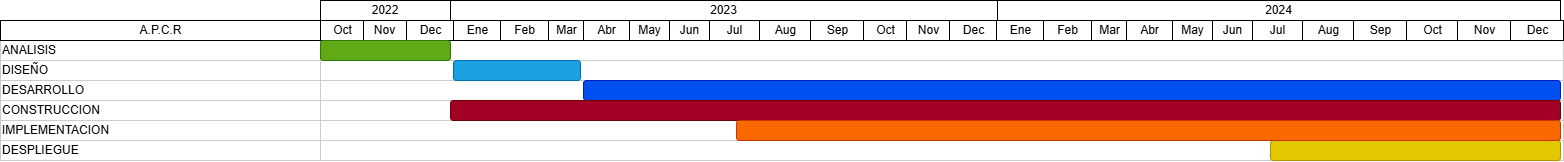

The diagram above was exported from draw.io. Its source (the exported page's mxGraphModel, read from the mxfile embedded in the PNG):
<mxGraphModel dx="1489" dy="759" grid="1" gridSize="10" guides="1" tooltips="1" connect="0" arrows="1" fold="1" page="1" pageScale="1.5" pageWidth="1169" pageHeight="827" background="none" math="0" shadow="0">
  <root>
    <mxCell id="0" style=";html=1;" />
    <mxCell id="1" style=";html=1;" parent="0" />
    <mxCell id="PSpo1maIt-WSQ9ddjQAZ-95" value="" style="edgeStyle=orthogonalEdgeStyle;rounded=0;orthogonalLoop=1;jettySize=auto;html=1;" edge="1" parent="1" source="75" target="67c90442a009f359-295">
      <mxGeometry relative="1" as="geometry" />
    </mxCell>
    <mxCell id="75" value="ANALISIS" style="align=left;strokeColor=#CCCCCC;html=1;" parent="1" vertex="1">
      <mxGeometry x="80.00000000000028" y="109.99999999999977" width="319.9999999999997" height="20.000000000000014" as="geometry" />
    </mxCell>
    <mxCell id="80" value="DISEÑO" style="align=left;strokeColor=#CCCCCC;html=1;" parent="1" vertex="1">
      <mxGeometry x="80" y="130.00000000000023" width="320" height="20" as="geometry" />
    </mxCell>
    <mxCell id="85" value="DESARROLLO" style="align=left;strokeColor=#CCCCCC;html=1;" parent="1" vertex="1">
      <mxGeometry x="79.99999999999989" y="150.00000000000023" width="320.0000000000001" height="20" as="geometry" />
    </mxCell>
    <mxCell id="90" value="CONSTRUCCION" style="align=left;strokeColor=#CCCCCC;html=1;" parent="1" vertex="1">
      <mxGeometry x="79.99999999999989" y="170.00000000000045" width="320.0000000000001" height="20" as="geometry" />
    </mxCell>
    <mxCell id="95" value="IMPLEMENTACION&lt;span style=&quot;white-space: pre;&quot;&gt;&#09;&lt;/span&gt;" style="align=left;strokeColor=#CCCCCC;html=1;" parent="1" vertex="1">
      <mxGeometry x="80.00000000000063" y="190.00000000000068" width="319.9999999999994" height="20" as="geometry" />
    </mxCell>
    <mxCell id="2" value="A.P.C.R" style="strokeWidth=1;fontStyle=0;html=1;" parent="1" vertex="1">
      <mxGeometry x="80" y="90" width="320" height="20" as="geometry" />
    </mxCell>
    <mxCell id="67c90442a009f359-291" value="" style="align=left;strokeColor=#CCCCCC;html=1;" parent="1" vertex="1">
      <mxGeometry x="400" y="110" width="1243" height="20" as="geometry" />
    </mxCell>
    <mxCell id="4" value="Oct" style="strokeWidth=1;fontStyle=0;html=1;" parent="1" vertex="1">
      <mxGeometry x="400" y="90" width="43" height="20" as="geometry" />
    </mxCell>
    <mxCell id="67c90442a009f359-278" value="Nov" style="strokeWidth=1;fontStyle=0;html=1;" parent="1" vertex="1">
      <mxGeometry x="443" y="90" width="43" height="20" as="geometry" />
    </mxCell>
    <mxCell id="67c90442a009f359-279" value="Dec" style="strokeWidth=1;fontStyle=0;html=1;" parent="1" vertex="1">
      <mxGeometry x="486" y="90" width="47" height="20" as="geometry" />
    </mxCell>
    <mxCell id="67c90442a009f359-280" value="Ene" style="strokeWidth=1;fontStyle=0;html=1;" parent="1" vertex="1">
      <mxGeometry x="533" y="90" width="47" height="20" as="geometry" />
    </mxCell>
    <mxCell id="67c90442a009f359-281" value="Feb" style="strokeWidth=1;fontStyle=0;html=1;" parent="1" vertex="1">
      <mxGeometry x="580" y="90" width="48" height="20" as="geometry" />
    </mxCell>
    <mxCell id="67c90442a009f359-282" value="Mar" style="strokeWidth=1;fontStyle=0;html=1;" parent="1" vertex="1">
      <mxGeometry x="628" y="90" width="35" height="20" as="geometry" />
    </mxCell>
    <mxCell id="67c90442a009f359-283" value="Abr" style="strokeWidth=1;fontStyle=0;html=1;" parent="1" vertex="1">
      <mxGeometry x="663" y="90" width="46" height="20" as="geometry" />
    </mxCell>
    <mxCell id="67c90442a009f359-284" value="May" style="strokeWidth=1;fontStyle=0;html=1;" parent="1" vertex="1">
      <mxGeometry x="709" y="90" width="40" height="20" as="geometry" />
    </mxCell>
    <mxCell id="67c90442a009f359-285" value="Jun" style="strokeWidth=1;fontStyle=0;html=1;" parent="1" vertex="1">
      <mxGeometry x="749" y="90" width="40" height="20" as="geometry" />
    </mxCell>
    <mxCell id="67c90442a009f359-286" value="Jul" style="strokeWidth=1;fontStyle=0;html=1;" parent="1" vertex="1">
      <mxGeometry x="789" y="90" width="50" height="20" as="geometry" />
    </mxCell>
    <mxCell id="67c90442a009f359-287" value="Aug" style="strokeWidth=1;fontStyle=0;html=1;" parent="1" vertex="1">
      <mxGeometry x="839" y="90" width="51" height="20" as="geometry" />
    </mxCell>
    <mxCell id="67c90442a009f359-288" value="Sep" style="strokeWidth=1;fontStyle=0;html=1;" parent="1" vertex="1">
      <mxGeometry x="890" y="90" width="53" height="20" as="geometry" />
    </mxCell>
    <mxCell id="67c90442a009f359-292" value="" style="align=left;strokeColor=#CCCCCC;html=1;" parent="1" vertex="1">
      <mxGeometry x="400" y="130" width="1243" height="20" as="geometry" />
    </mxCell>
    <mxCell id="67c90442a009f359-293" value="" style="align=left;strokeColor=#CCCCCC;html=1;" parent="1" vertex="1">
      <mxGeometry x="400" y="190" width="1243" height="20" as="geometry" />
    </mxCell>
    <mxCell id="67c90442a009f359-294" value="" style="align=left;strokeColor=#CCCCCC;html=1;" parent="1" vertex="1">
      <mxGeometry x="400" y="170" width="1243" height="20" as="geometry" />
    </mxCell>
    <mxCell id="67c90442a009f359-295" value="" style="align=left;strokeColor=#CCCCCC;html=1;" parent="1" vertex="1">
      <mxGeometry x="400" y="150" width="1243" height="20" as="geometry" />
    </mxCell>
    <mxCell id="gdeKUhfnfNE9evKhhcgp-101" value="Jan" style="strokeWidth=1;fontStyle=0;html=1;" parent="1" vertex="1">
      <mxGeometry x="1223" y="90" width="43" height="20" as="geometry" />
    </mxCell>
    <mxCell id="gdeKUhfnfNE9evKhhcgp-102" value="Feb" style="strokeWidth=1;fontStyle=0;html=1;" parent="1" vertex="1">
      <mxGeometry x="1266" y="90" width="43" height="20" as="geometry" />
    </mxCell>
    <mxCell id="gdeKUhfnfNE9evKhhcgp-103" value="Mar" style="strokeWidth=1;fontStyle=0;html=1;" parent="1" vertex="1">
      <mxGeometry x="1309" y="90" width="47" height="20" as="geometry" />
    </mxCell>
    <mxCell id="gdeKUhfnfNE9evKhhcgp-104" value="Apr" style="strokeWidth=1;fontStyle=0;html=1;" parent="1" vertex="1">
      <mxGeometry x="1356" y="90" width="47" height="20" as="geometry" />
    </mxCell>
    <mxCell id="gdeKUhfnfNE9evKhhcgp-105" value="May" style="strokeWidth=1;fontStyle=0;html=1;" parent="1" vertex="1">
      <mxGeometry x="1403" y="90" width="48" height="20" as="geometry" />
    </mxCell>
    <mxCell id="gdeKUhfnfNE9evKhhcgp-106" value="June" style="strokeWidth=1;fontStyle=0;html=1;" parent="1" vertex="1">
      <mxGeometry x="1451" y="90" width="35" height="20" as="geometry" />
    </mxCell>
    <mxCell id="gdeKUhfnfNE9evKhhcgp-137" value="Oct" style="strokeWidth=1;fontStyle=0;html=1;" parent="1" vertex="1">
      <mxGeometry x="943" y="90" width="43" height="20" as="geometry" />
    </mxCell>
    <mxCell id="gdeKUhfnfNE9evKhhcgp-138" value="Nov" style="strokeWidth=1;fontStyle=0;html=1;" parent="1" vertex="1">
      <mxGeometry x="986" y="90" width="43" height="20" as="geometry" />
    </mxCell>
    <mxCell id="gdeKUhfnfNE9evKhhcgp-139" value="Dec" style="strokeWidth=1;fontStyle=0;html=1;" parent="1" vertex="1">
      <mxGeometry x="1029" y="90" width="47" height="20" as="geometry" />
    </mxCell>
    <mxCell id="gdeKUhfnfNE9evKhhcgp-140" value="Ene" style="strokeWidth=1;fontStyle=0;html=1;" parent="1" vertex="1">
      <mxGeometry x="1076" y="90" width="47" height="20" as="geometry" />
    </mxCell>
    <mxCell id="gdeKUhfnfNE9evKhhcgp-141" value="Feb" style="strokeWidth=1;fontStyle=0;html=1;" parent="1" vertex="1">
      <mxGeometry x="1123" y="90" width="48" height="20" as="geometry" />
    </mxCell>
    <mxCell id="gdeKUhfnfNE9evKhhcgp-142" value="Mar" style="strokeWidth=1;fontStyle=0;html=1;" parent="1" vertex="1">
      <mxGeometry x="1171" y="90" width="35" height="20" as="geometry" />
    </mxCell>
    <mxCell id="gdeKUhfnfNE9evKhhcgp-143" value="Abr" style="strokeWidth=1;fontStyle=0;html=1;" parent="1" vertex="1">
      <mxGeometry x="1206" y="90" width="46" height="20" as="geometry" />
    </mxCell>
    <mxCell id="gdeKUhfnfNE9evKhhcgp-144" value="May" style="strokeWidth=1;fontStyle=0;html=1;" parent="1" vertex="1">
      <mxGeometry x="1252" y="90" width="40" height="20" as="geometry" />
    </mxCell>
    <mxCell id="gdeKUhfnfNE9evKhhcgp-145" value="Jun" style="strokeWidth=1;fontStyle=0;html=1;" parent="1" vertex="1">
      <mxGeometry x="1292" y="90" width="40" height="20" as="geometry" />
    </mxCell>
    <mxCell id="gdeKUhfnfNE9evKhhcgp-146" value="Jul" style="strokeWidth=1;fontStyle=0;html=1;" parent="1" vertex="1">
      <mxGeometry x="1332" y="90" width="50" height="20" as="geometry" />
    </mxCell>
    <mxCell id="gdeKUhfnfNE9evKhhcgp-147" value="Aug" style="strokeWidth=1;fontStyle=0;html=1;" parent="1" vertex="1">
      <mxGeometry x="1382" y="90" width="51" height="20" as="geometry" />
    </mxCell>
    <mxCell id="gdeKUhfnfNE9evKhhcgp-148" value="Sep" style="strokeWidth=1;fontStyle=0;html=1;" parent="1" vertex="1">
      <mxGeometry x="1433" y="90" width="53" height="20" as="geometry" />
    </mxCell>
    <mxCell id="gdeKUhfnfNE9evKhhcgp-149" value="May" style="strokeWidth=1;fontStyle=0;html=1;" parent="1" vertex="1">
      <mxGeometry x="1507" y="90" width="48" height="20" as="geometry" />
    </mxCell>
    <mxCell id="gdeKUhfnfNE9evKhhcgp-150" value="June" style="strokeWidth=1;fontStyle=0;html=1;" parent="1" vertex="1">
      <mxGeometry x="1555" y="90" width="35" height="20" as="geometry" />
    </mxCell>
    <mxCell id="gdeKUhfnfNE9evKhhcgp-151" value="Oct" style="strokeWidth=1;fontStyle=0;html=1;" parent="1" vertex="1">
      <mxGeometry x="1486" y="90" width="51" height="20" as="geometry" />
    </mxCell>
    <mxCell id="gdeKUhfnfNE9evKhhcgp-152" value="Nov" style="strokeWidth=1;fontStyle=0;html=1;" parent="1" vertex="1">
      <mxGeometry x="1537" y="90" width="53" height="20" as="geometry" />
    </mxCell>
    <mxCell id="gdeKUhfnfNE9evKhhcgp-153" value="Dec" style="strokeWidth=1;fontStyle=0;html=1;" parent="1" vertex="1">
      <mxGeometry x="1590" y="90" width="53" height="20" as="geometry" />
    </mxCell>
    <mxCell id="PSpo1maIt-WSQ9ddjQAZ-96" value="DESPLIEGUE" style="align=left;strokeColor=#CCCCCC;html=1;" vertex="1" parent="1">
      <mxGeometry x="80.00000000000063" y="210.00000000000068" width="319.9999999999994" height="20" as="geometry" />
    </mxCell>
    <mxCell id="PSpo1maIt-WSQ9ddjQAZ-97" value="" style="align=left;strokeColor=#CCCCCC;html=1;" vertex="1" parent="1">
      <mxGeometry x="400" y="210" width="1243" height="20" as="geometry" />
    </mxCell>
    <mxCell id="PSpo1maIt-WSQ9ddjQAZ-98" value="" style="rounded=1;whiteSpace=wrap;html=1;fillColor=#60a917;fontColor=#ffffff;strokeColor=#2D7600;" vertex="1" parent="1">
      <mxGeometry x="400" y="110" width="130" height="20" as="geometry" />
    </mxCell>
    <mxCell id="PSpo1maIt-WSQ9ddjQAZ-99" value="" style="rounded=1;whiteSpace=wrap;html=1;fillColor=#1ba1e2;fontColor=#ffffff;strokeColor=#006EAF;" vertex="1" parent="1">
      <mxGeometry x="533" y="130" width="127" height="20" as="geometry" />
    </mxCell>
    <mxCell id="PSpo1maIt-WSQ9ddjQAZ-100" value="" style="rounded=1;whiteSpace=wrap;html=1;fillColor=#0050ef;fontColor=#ffffff;strokeColor=#001DBC;" vertex="1" parent="1">
      <mxGeometry x="663" y="150" width="977" height="20" as="geometry" />
    </mxCell>
    <mxCell id="PSpo1maIt-WSQ9ddjQAZ-101" value="" style="rounded=1;whiteSpace=wrap;html=1;fillColor=#a20025;fontColor=#ffffff;strokeColor=#6F0000;" vertex="1" parent="1">
      <mxGeometry x="530" y="170" width="1110" height="20" as="geometry" />
    </mxCell>
    <mxCell id="PSpo1maIt-WSQ9ddjQAZ-102" value="" style="rounded=1;whiteSpace=wrap;html=1;fillColor=#e3c800;fontColor=#000000;strokeColor=#B09500;" vertex="1" parent="1">
      <mxGeometry x="1350" y="210" width="290" height="20" as="geometry" />
    </mxCell>
    <mxCell id="PSpo1maIt-WSQ9ddjQAZ-104" value="" style="rounded=1;whiteSpace=wrap;html=1;fillColor=#fa6800;fontColor=#000000;strokeColor=#C73500;" vertex="1" parent="1">
      <mxGeometry x="816" y="190" width="824" height="20" as="geometry" />
    </mxCell>
    <mxCell id="PSpo1maIt-WSQ9ddjQAZ-105" value="2022" style="rounded=0;whiteSpace=wrap;html=1;" vertex="1" parent="1">
      <mxGeometry x="400" y="70" width="130" height="20" as="geometry" />
    </mxCell>
    <mxCell id="PSpo1maIt-WSQ9ddjQAZ-106" value="2023" style="rounded=0;whiteSpace=wrap;html=1;" vertex="1" parent="1">
      <mxGeometry x="530" y="70" width="547" height="20" as="geometry" />
    </mxCell>
    <mxCell id="PSpo1maIt-WSQ9ddjQAZ-107" value="2024" style="rounded=0;whiteSpace=wrap;html=1;" vertex="1" parent="1">
      <mxGeometry x="1077" y="70" width="563" height="20" as="geometry" />
    </mxCell>
  </root>
</mxGraphModel>